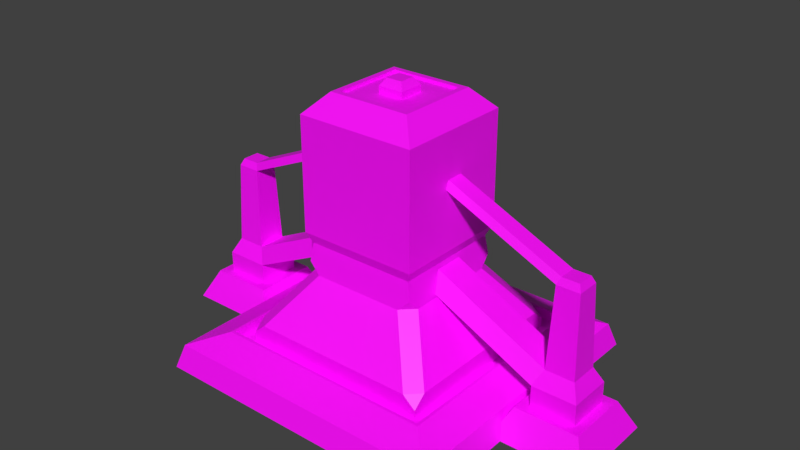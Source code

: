 # Source: Architech_Workshop.blend  (saved by Blender 2.80.75; exported with 4.5.12 LTS)
import bpy
from mathutils import Matrix  # noqa: F401  (used for matrix-valued properties, if any)

bpy.ops.wm.read_factory_settings(use_empty=True)
scene = bpy.context.scene
scene.name = 'Scene'

# ---- collections
col_collection_1 = bpy.data.collections.new('Collection 1'); scene.collection.children.link(col_collection_1)

# ---- images (referenced by path relative to the original .blend; pixels are not part of the script)
import os
ASSET_DIR = os.environ.get("B2B_ASSET_DIR", "")  # directory of the original .blend (textures are referenced by path, not embedded)
HERE = os.path.dirname(os.path.abspath(__file__))  # packed textures are extracted next to this script under _unpacked/

def load_image(name, relpath, width, height, colorspace="sRGB"):
    """Load a texture the original file referenced (path relative to the .blend, or extracted next to this script)."""
    p = next((c for c in (os.path.join(HERE, relpath), os.path.join(ASSET_DIR, relpath)) if relpath and os.path.exists(c)), "")
    if p:
        img = bpy.data.images.load(p, check_existing=True)
        img.name = name
    else:  # same state as the original file: an image datablock whose file is absent (Cycles renders it pink)
        img = bpy.data.images.new(name, width, height)
        img.source = "FILE"
        img.filepath = "//" + (relpath or name)
    img.colorspace_settings.name = colorspace
    return img
img_player_tech_building_pallet_psd = load_image('Player Tech Building Pallet.psd', 'Player Tech Building Pallet.psd', 1024, 1024, 'sRGB')

# ---- materials (node trees are filled in below, after node groups)
mat_material = bpy.data.materials.new('Material')
mat_material.use_transparent_shadow = False

# ---- material node trees
mat_material.use_nodes = True; mat_material.node_tree.nodes.clear()
_N = mat_material.node_tree.nodes; _L = mat_material.node_tree.links
n0 = _N.new('ShaderNodeOutputMaterial'); n0.name = 'Material Output'; n0.location = (300, 300)
n1 = _N.new('ShaderNodeBsdfPrincipled'); n1.name = 'Principled BSDF'; n1.location = (10, 300)
n1.distribution = 'GGX'
n1.subsurface_method = 'BURLEY'
n1.inputs[3].default_value = 1.45
n1.inputs[27].default_value = (0.0, 0.0, 0.0, 1.0)
n1.inputs[28].default_value = 1.0
n2 = _N.new('ShaderNodeTexImage'); n2.name = 'Image Texture'; n2.location = (-280, 280)
n2.image = img_player_tech_building_pallet_psd
n2.interpolation = 'Closest'
_L.new(n1.outputs[0], n0.inputs[0])
_L.new(n2.outputs[0], n1.inputs[0])
n0.is_active_output = True

# ---- world
world_world = bpy.data.worlds.new('World'); scene.world = world_world
world_world.color = (0.05088, 0.05088, 0.05088)
world_world.use_sun_shadow = False
world_world.sun_shadow_jitter_overblur = 0.0
world_world.cycles.sampling_method = 'MANUAL'

# ---- meshes
me_plane = bpy.data.meshes.new('Plane')
me_plane.from_pydata([(-1.374, 6.006e-08, 1.374), (1.374, 6.006e-08, 1.374), (-1.374, -6.006e-08, -1.374), (1.374, -6.006e-08, -1.374), (-1.309, 0.2191, -1.309), (-1.309, 0.2191, 1.309), (1.309, 0.2191, 1.309), (1.309, 0.2191, -1.309), (-0.9994, 0.3285, -0.9994), (-0.9994, 0.3285, 0.9994), (0.9994, 0.3285, 0.9994), (0.9994, 0.3285, -0.9994), (-1.027, 0.3285, -1.027), (-1.027, 0.3285, 1.027), (1.027, 0.3285, 1.027), (1.027, 0.3285, -1.027), (-0.8813, 0.2353, -0.8813), (-0.8813, 0.2353, 0.8813), (0.8813, 0.2353, 0.8813), (0.8813, 0.2353, -0.8813), (-0.9994, 0.2353, -0.9994), (-0.9994, 0.2353, 0.9994), (0.9994, 0.2353, 0.9994), (0.9994, 0.2353, -0.9994), (-0.5075, 1.159, -0.5075), (-0.5075, 1.159, 0.5075), (0.5075, 1.159, 0.5075), (0.5075, 1.159, -0.5075), (-0.553, 1.259, -0.553), (-0.553, 1.259, 0.553), (0.553, 1.259, 0.553), (0.553, 1.259, -0.553), (-0.553, 2.296, -0.553), (-0.553, 2.296, 0.553), (0.553, 2.296, 0.553), (0.553, 2.296, -0.553), (-0.3289, 2.476, -0.3289), (-0.3289, 2.476, 0.3289), (0.3289, 2.476, 0.3289), (0.3289, 2.476, -0.3289), (-0.381, 2.476, -0.381), (-0.381, 2.476, 0.381), (0.381, 2.476, 0.381), (0.381, 2.476, -0.381), (-0.1168, 2.45, -0.1168), (-0.1168, 2.45, 0.1168), (0.1168, 2.45, 0.1168), (0.1168, 2.45, -0.1168), (-0.3289, 2.45, -0.3289), (-0.3289, 2.45, 0.3289), (0.3289, 2.45, 0.3289), (0.3289, 2.45, -0.3289), (-0.1168, 2.512, -0.1168), (-0.1168, 2.512, 0.1168), (0.1168, 2.512, 0.1168), (0.1168, 2.512, -0.1168), (-0.07269, 2.576, -0.07269), (-0.07269, 2.576, 0.07269), (0.07269, 2.576, 0.07269), (0.07269, 2.576, -0.07269), (-0.8813, 0.4197, -0.7652), (-0.7652, 0.4197, -0.8813), (-0.8813, 0.3196, -0.8813), (-0.7652, 0.4197, 0.8813), (-0.8813, 0.4197, 0.7652), (-0.8813, 0.3196, 0.8813), (0.8813, 0.4197, 0.7652), (0.7652, 0.4197, 0.8813), (0.8813, 0.3196, 0.8813), (0.7652, 0.4197, -0.8813), (0.8813, 0.4197, -0.7652), (0.8813, 0.3196, -0.8813), (-0.4258, 0.8881, -0.5419), (-0.5419, 0.8881, -0.4258), (-0.5293, 0.9867, -0.5293), (-0.5419, 0.8881, 0.4258), (-0.4258, 0.8881, 0.5419), (-0.5293, 0.9867, 0.5293), (0.4258, 0.8881, 0.5419), (0.5419, 0.8881, 0.4258), (0.5293, 0.9867, 0.5293), (0.5419, 0.8881, -0.4258), (0.4258, 0.8881, -0.5419), (0.5293, 0.9867, -0.5293)], [], [(6, 7, 15, 14), (0, 1, 6, 5), (1, 3, 7, 6), (2, 0, 5, 4), (3, 2, 4, 7), (11, 8, 20, 23), (4, 5, 13, 12), (7, 4, 12, 15), (5, 6, 14, 13), (9, 8, 12, 13), (10, 9, 13, 14), (11, 10, 14, 15), (8, 11, 15, 12), (16, 17, 65, 64, 60, 62), (9, 10, 22, 21), (10, 11, 23, 22), (8, 9, 21, 20), (17, 16, 20, 21), (18, 17, 21, 22), (19, 18, 22, 23), (16, 19, 23, 20), (66, 70, 81, 79), (63, 67, 78, 76), (74, 73, 75, 77, 25, 24), (69, 61, 72, 82), (18, 19, 71, 70, 66, 68), (19, 16, 62, 61, 69, 71), (17, 18, 68, 67, 63, 65), (27, 24, 28, 31), (83, 82, 72, 74, 24, 27), (77, 76, 78, 80, 26, 25), (80, 79, 81, 83, 27, 26), (30, 31, 35, 34), (25, 26, 30, 29), (26, 27, 31, 30), (24, 25, 29, 28), (34, 35, 43, 42), (28, 29, 33, 32), (31, 28, 32, 35), (29, 30, 34, 33), (38, 39, 51, 50), (32, 33, 41, 40), (35, 32, 40, 43), (33, 34, 42, 41), (37, 36, 40, 41), (38, 37, 41, 42), (39, 38, 42, 43), (36, 39, 43, 40), (47, 44, 52, 55), (36, 37, 49, 48), (39, 36, 48, 51), (37, 38, 50, 49), (45, 44, 48, 49), (46, 45, 49, 50), (47, 46, 50, 51), (44, 47, 51, 48), (54, 55, 59, 58), (45, 46, 54, 53), (46, 47, 55, 54), (44, 45, 53, 52), (57, 58, 59, 56), (52, 53, 57, 56), (55, 52, 56, 59), (53, 54, 58, 57), (60, 61, 62), (63, 64, 65), (66, 67, 68), (69, 70, 71), (72, 73, 74), (75, 76, 77), (78, 79, 80), (81, 82, 83), (66, 79, 78, 67), (75, 64, 63, 76), (69, 82, 81, 70), (72, 61, 60, 73), (60, 64, 75, 73)])
_uv = me_plane.uv_layers.new(name='UVMap')
_uv.uv.foreach_set('vector', [0.1655, 0.8532, 0.1655, 0.9382, 0.1655, 0.9382, 0.1655, 0.8532, 0.08054, 0.8532, 0.1655, 0.8532, 0.1655, 0.8532, 0.08054, 0.8532, 0.1655, 0.8532, 0.1655, 0.9382, 0.1655, 0.9382, 0.1655, 0.8532, 0.08054, 0.9382, 0.08054, 0.8532, 0.08054, 0.8532, 0.08054, 0.9382, 0.1655, 0.9382, 0.08054, 0.9382, 0.08054, 0.9382, 0.1655, 0.9382, 0.1663, 0.9036, 0.08363, 0.9036, 0.08363, 0.9036, 0.1663, 0.9036, 0.08054, 0.9382, 0.08054, 0.8532, 0.08054, 0.8532, 0.08054, 0.9382, 0.1655, 0.9382, 0.08054, 0.9382, 0.08054, 0.9382, 0.1655, 0.9382, 0.08054, 0.8532, 0.1655, 0.8532, 0.1655, 0.8532, 0.08054, 0.8532, 0.7845, 0.8445, 0.7845, 0.9272, 0.7833, 0.9283, 0.7833, 0.8434, 0.8672, 0.8445, 0.7845, 0.8445, 0.7833, 0.8434, 0.8683, 0.8434, 0.8672, 0.9272, 0.8672, 0.8445, 0.8683, 0.8434, 0.8683, 0.9283, 0.7845, 0.9272, 0.8672, 0.9272, 0.8683, 0.9283, 0.7833, 0.9283, 0.1486, 0.9558, 0.1486, 0.8829, 0.1486, 0.8829, 0.1486, 0.8877, 0.1486, 0.951, 0.1486, 0.9558, 0.08363, 0.8209, 0.1663, 0.8209, 0.1663, 0.8209, 0.08363, 0.8209, 0.1663, 0.8209, 0.1663, 0.9036, 0.1663, 0.9036, 0.1663, 0.8209, 0.08363, 0.9036, 0.08363, 0.8209, 0.08363, 0.8209, 0.08363, 0.9036, 0.5836, 0.1427, 0.5836, 0.2156, 0.5787, 0.2205, 0.5787, 0.1378, 0.6565, 0.1427, 0.5836, 0.1427, 0.5787, 0.1378, 0.6614, 0.1378, 0.6565, 0.2156, 0.6565, 0.1427, 0.6614, 0.1378, 0.6614, 0.2205, 0.5836, 0.2156, 0.6565, 0.2156, 0.6614, 0.2205, 0.5787, 0.2205, 0.2215, 0.8877, 0.2215, 0.951, 0.2215, 0.948, 0.2215, 0.8907, 0.1534, 0.8829, 0.2167, 0.8829, 0.2137, 0.8829, 0.1564, 0.8829, 0.1486, 0.9558, 0.1486, 0.948, 0.1486, 0.8907, 0.1486, 0.8829, 0.1486, 0.8829, 0.1486, 0.9558, 0.2167, 0.9558, 0.1534, 0.9558, 0.1564, 0.9558, 0.2137, 0.9558, 0.2215, 0.8829, 0.2215, 0.9558, 0.2215, 0.9558, 0.2215, 0.951, 0.2215, 0.8877, 0.2215, 0.8829, 0.2215, 0.9558, 0.1486, 0.9558, 0.1486, 0.9558, 0.1534, 0.9558, 0.2167, 0.9558, 0.2215, 0.9558, 0.1486, 0.8829, 0.2215, 0.8829, 0.2215, 0.8829, 0.2167, 0.8829, 0.1534, 0.8829, 0.1486, 0.8829, 0.19, 0.8436, 0.1171, 0.8436, 0.1171, 0.8436, 0.19, 0.8436, 0.2215, 0.9558, 0.2137, 0.9558, 0.1564, 0.9558, 0.1486, 0.9558, 0.1486, 0.9558, 0.2215, 0.9558, 0.1486, 0.8829, 0.1564, 0.8829, 0.2137, 0.8829, 0.2215, 0.8829, 0.2215, 0.8829, 0.1486, 0.8829, 0.2215, 0.8829, 0.2215, 0.8907, 0.2215, 0.948, 0.2215, 0.9558, 0.2215, 0.9558, 0.2215, 0.8829, 0.3672, 0.8907, 0.3672, 0.9636, 0.3672, 0.9636, 0.3672, 0.8907, 0.1171, 0.7706, 0.19, 0.7706, 0.19, 0.7706, 0.1171, 0.7706, 0.19, 0.7706, 0.19, 0.8436, 0.19, 0.8436, 0.19, 0.7706, 0.1171, 0.8436, 0.1171, 0.7706, 0.1171, 0.7706, 0.1171, 0.8436, 0.189, 0.8671, 0.189, 0.94, 0.189, 0.94, 0.189, 0.8671, 0.2942, 0.9636, 0.2942, 0.8907, 0.2942, 0.8907, 0.2942, 0.9636, 0.3672, 0.9636, 0.2942, 0.9636, 0.2942, 0.9636, 0.3672, 0.9636, 0.2942, 0.8907, 0.3672, 0.8907, 0.3672, 0.8907, 0.2942, 0.8907, 0.3622, 0.8957, 0.3622, 0.9587, 0.3622, 0.9587, 0.3622, 0.8957, 0.1161, 0.94, 0.1161, 0.8671, 0.1161, 0.8671, 0.1161, 0.94, 0.189, 0.94, 0.1161, 0.94, 0.1161, 0.94, 0.189, 0.94, 0.1161, 0.8671, 0.189, 0.8671, 0.189, 0.8671, 0.1161, 0.8671, 0.6034, 0.1516, 0.6034, 0.2145, 0.5984, 0.2195, 0.5984, 0.1466, 0.6663, 0.1516, 0.6034, 0.1516, 0.5984, 0.1466, 0.6713, 0.1466, 0.6663, 0.2145, 0.6663, 0.1516, 0.6713, 0.1466, 0.6713, 0.2195, 0.6034, 0.2145, 0.6663, 0.2145, 0.6713, 0.2195, 0.5984, 0.2195, 0.3419, 0.9384, 0.3195, 0.9384, 0.3195, 0.9384, 0.3419, 0.9384, 0.2992, 0.9587, 0.2992, 0.8957, 0.2992, 0.8957, 0.2992, 0.9587, 0.3622, 0.9587, 0.2992, 0.9587, 0.2992, 0.9587, 0.3622, 0.9587, 0.2992, 0.8957, 0.3622, 0.8957, 0.3622, 0.8957, 0.2992, 0.8957, 0.8205, 0.8156, 0.8205, 0.838, 0.8002, 0.8583, 0.8002, 0.7953, 0.8429, 0.8156, 0.8205, 0.8156, 0.8002, 0.7953, 0.8632, 0.7953, 0.8429, 0.838, 0.8429, 0.8156, 0.8632, 0.7953, 0.8632, 0.8583, 0.8205, 0.838, 0.8429, 0.838, 0.8632, 0.8583, 0.8002, 0.8583, 0.3419, 0.916, 0.3419, 0.9384, 0.3419, 0.9384, 0.3419, 0.916, 0.3195, 0.916, 0.3419, 0.916, 0.3419, 0.916, 0.3195, 0.916, 0.3419, 0.916, 0.3419, 0.9384, 0.3419, 0.9384, 0.3419, 0.916, 0.3195, 0.9384, 0.3195, 0.916, 0.3195, 0.916, 0.3195, 0.9384, 0.6355, 0.06754, 0.6578, 0.06754, 0.6578, 0.08989, 0.6355, 0.08989, 0.3195, 0.9384, 0.3195, 0.916, 0.3195, 0.916, 0.3195, 0.9384, 0.3419, 0.9384, 0.3195, 0.9384, 0.3195, 0.9384, 0.3419, 0.9384, 0.3195, 0.916, 0.3419, 0.916, 0.3419, 0.916, 0.3195, 0.916, 0.8467, 0.8737, 0.8467, 0.8747, 0.8467, 0.8744, 0.8869, 0.8736, 0.886, 0.8736, 0.8863, 0.8736, 0.8903, 0.7542, 0.8903, 0.7533, 0.8903, 0.7536, 0.8559, 0.8744, 0.8568, 0.8744, 0.8565, 0.8744, 0.8477, 0.8744, 0.8466, 0.8744, 0.8467, 0.8744, 0.8467, 0.8656, 0.8467, 0.8645, 0.8467, 0.8645, 0.8915, 0.8717, 0.8926, 0.8717, 0.8926, 0.8717, 0.8565, 0.8733, 0.8565, 0.8745, 0.8565, 0.8744, 0.8926, 0.8724, 0.8926, 0.8728, 0.8915, 0.8717, 0.8919, 0.8717, 0.8467, 0.8656, 0.8467, 0.8652, 0.8473, 0.8645, 0.8477, 0.8645, 0.8559, 0.8744, 0.8555, 0.8744, 0.8565, 0.8733, 0.8565, 0.8737, 0.8477, 0.8744, 0.8473, 0.8744, 0.8467, 0.8737, 0.8467, 0.8733, 0.1486, 0.951, 0.1486, 0.8877, 0.1486, 0.8907, 0.1486, 0.948])
me_plane.materials.append(mat_material)
me_plane.use_remesh_preserve_volume = False
me_plane.use_remesh_preserve_attributes = False
me_plane.use_mirror_vertex_groups = False
me_plane.update()
me_cube = bpy.data.meshes.new('Cube')
me_cube.from_pydata([(1.269, 1.847e-08, 0.4226), (1.487, 0.268, 0.2039), (1.269, -1.847e-08, -0.4226), (1.487, 0.268, -0.2039), (2.114, 1.847e-08, 0.4226), (1.895, 0.268, 0.2039), (2.114, -1.847e-08, -0.4226), (1.895, 0.268, -0.2039), (1.399, 0.268, 0.2923), (1.399, 0.268, -0.2923), (1.983, 0.268, -0.2923), (1.983, 0.268, 0.2923), (1.487, 0.4608, 0.2039), (1.487, 0.4608, -0.2039), (1.895, 0.4608, -0.2039), (1.895, 0.4608, 0.2039), (1.557, 0.6044, 0.1343), (1.557, 0.6044, -0.1343), (1.825, 0.6044, -0.1343), (1.825, 0.6044, 0.1343), (0.3662, 1.004, 0.2039), (0.3662, 1.004, -0.2039), (0.4358, 1.148, 0.1343), (0.4358, 1.148, -0.1343), (1.584, 1.356, 0.1071), (1.584, 1.356, -0.1071), (1.798, 1.356, -0.1071), (1.798, 1.356, 0.1071), (1.612, 1.419, 0.07894), (1.612, 1.419, -0.07894), (1.77, 1.419, -0.07894), (1.77, 1.419, 0.07894), (0.4259, 1.869, 0.1071), (0.4259, 1.869, -0.1071), (0.454, 1.933, 0.07894), (0.454, 1.933, -0.07894)], [], [(0, 8, 9, 2), (2, 9, 10, 6), (6, 10, 11, 4), (4, 11, 8, 0), (1, 5, 15, 12), (1, 3, 9, 8), (3, 7, 10, 9), (7, 5, 11, 10), (5, 1, 8, 11), (14, 13, 17, 18), (7, 3, 13, 14), (5, 7, 14, 15), (3, 1, 12, 13), (19, 18, 26, 27), (15, 14, 18, 19), (17, 13, 21, 23), (12, 15, 19, 16), (16, 17, 23, 22), (12, 16, 22, 20), (13, 12, 20, 21), (27, 26, 30, 31), (17, 16, 24, 25), (16, 19, 27, 24), (18, 17, 25, 26), (30, 29, 28, 31), (28, 29, 35, 34), (24, 27, 31, 28), (26, 25, 29, 30), (29, 25, 33, 35), (25, 24, 32, 33), (24, 28, 34, 32)])
_uv = me_cube.uv_layers.new(name='UVMap')
_uv.uv.foreach_set('vector', [0.1144, 0.8292, 0.1269, 0.8292, 0.1269, 0.8418, 0.1144, 0.8418, 0.1144, 0.8418, 0.1269, 0.8418, 0.1269, 0.8544, 0.1144, 0.8544, 0.1144, 0.8544, 0.1269, 0.8544, 0.1269, 0.8669, 0.1144, 0.8669, 0.1144, 0.8669, 0.1269, 0.8669, 0.1269, 0.8795, 0.1144, 0.8795, 0.1376, 0.865, 0.1288, 0.865, 0.1288, 0.865, 0.1376, 0.865, 0.868, 0.8788, 0.868, 0.87, 0.8699, 0.8681, 0.8699, 0.8807, 0.868, 0.87, 0.8592, 0.87, 0.8573, 0.8681, 0.8699, 0.8681, 0.8592, 0.87, 0.8592, 0.8788, 0.8573, 0.8807, 0.8573, 0.8681, 0.8592, 0.8788, 0.868, 0.8788, 0.8699, 0.8807, 0.8573, 0.8807, 0.8838, 0.8503, 0.8926, 0.8503, 0.8926, 0.8503, 0.8838, 0.8503, 0.1288, 0.8563, 0.1376, 0.8563, 0.1376, 0.8563, 0.1288, 0.8563, 0.1288, 0.865, 0.1288, 0.8563, 0.1288, 0.8563, 0.1288, 0.865, 0.1376, 0.8563, 0.1376, 0.865, 0.1376, 0.865, 0.1376, 0.8563, 0.4182, 0.7981, 0.4182, 0.7893, 0.4182, 0.7893, 0.4182, 0.7981, 0.8838, 0.8591, 0.8838, 0.8503, 0.8838, 0.8503, 0.8838, 0.8591, 0.8926, 0.8503, 0.8926, 0.8503, 0.8926, 0.8503, 0.8926, 0.8503, 0.8926, 0.8591, 0.8838, 0.8591, 0.8838, 0.8591, 0.8926, 0.8591, 0.1376, 0.865, 0.1376, 0.8563, 0.1376, 0.8563, 0.1376, 0.865, 0.8926, 0.8591, 0.8926, 0.8591, 0.8926, 0.8591, 0.8926, 0.8591, 0.1376, 0.8563, 0.1376, 0.865, 0.1376, 0.865, 0.1376, 0.8563, 0.8897, 0.8355, 0.8897, 0.8267, 0.8897, 0.8267, 0.8897, 0.8355, 0.427, 0.7893, 0.427, 0.7981, 0.427, 0.7981, 0.427, 0.7893, 0.427, 0.7981, 0.4182, 0.7981, 0.4182, 0.7981, 0.427, 0.7981, 0.4182, 0.7893, 0.427, 0.7893, 0.427, 0.7893, 0.4182, 0.7893, 0.1288, 0.8563, 0.1376, 0.8563, 0.1376, 0.865, 0.1288, 0.865, 0.1376, 0.865, 0.1376, 0.8563, 0.1376, 0.8563, 0.1376, 0.865, 0.8985, 0.8355, 0.8897, 0.8355, 0.8897, 0.8355, 0.8985, 0.8355, 0.8897, 0.8267, 0.8985, 0.8267, 0.8985, 0.8267, 0.8897, 0.8267, 0.8985, 0.8267, 0.8985, 0.8267, 0.8985, 0.8267, 0.8985, 0.8267, 0.1376, 0.8563, 0.1376, 0.865, 0.1376, 0.865, 0.1376, 0.8563, 0.8985, 0.8355, 0.8985, 0.8355, 0.8985, 0.8355, 0.8985, 0.8355])
me_cube.materials.append(mat_material)
me_cube.use_remesh_preserve_volume = False
me_cube.use_remesh_preserve_attributes = False
me_cube.use_mirror_vertex_groups = False
me_cube.update()

# ---- objects
ob_empty = bpy.data.objects.new('Empty', None)
ob_plane = bpy.data.objects.new('Plane', me_plane)
ob_cube = bpy.data.objects.new('Cube', me_cube)

# ---- transforms, parenting, visibility, modifiers, constraints
ob_empty.location = (-0.4499, -0.7498, -0.01491)
ob_empty.scale = (10.64, 10.64, 10.64)
ob_empty.empty_display_type = 'IMAGE'
ob_empty.empty_display_size = 5.0
ob_empty.use_empty_image_alpha = True
ob_empty.color = (1.0, 1.0, 1.0, 0.3756)
ob_empty.hide_select = True
ob_empty.lineart.crease_threshold = 0.0
ob_plane.location = (0.0, 0.0, 0.0)
ob_plane.rotation_euler = (1.571, -0.0, 0.0)
ob_plane.lineart.crease_threshold = 0.0
ob_cube.location = (0.0, 0.0, 0.0)
ob_cube.rotation_euler = (1.571, -0.0, 0.0)
ob_cube.lineart.crease_threshold = 0.0
_m = ob_cube.modifiers.new('Mirror', 'MIRROR')

# ---- collection membership
scene.collection.objects.link(ob_empty)
scene.collection.objects.link(ob_plane)
scene.collection.objects.link(ob_cube)

# ---- scene / render settings (as saved in the file)
scene.frame_start = 1; scene.frame_end = 250; scene.frame_set(1)
scene.render.engine = 'BLENDER_EEVEE_NEXT'
scene.render.resolution_percentage = 50
scene.render.dither_intensity = 0.0
scene.cycles.use_denoising = False
scene.cycles.samples = 128
scene.cycles.sampling_pattern = 'TABULATED_SOBOL'
scene.cycles.use_adaptive_sampling = False
scene.cycles.use_light_tree = False
scene.cycles.blur_glossy = 0.0
scene.cycles.sample_clamp_indirect = 0.0
scene.view_settings.view_transform = 'Standard'
bpy.context.view_layer.update()

# ---- added for rendering (the .blend has no active camera and no usable light): camera, sun
cam_auto = bpy.data.cameras.new('AutoCamera')
cam_auto.lens = 50.0
cam_auto.sensor_width = 36.0
cam_auto.clip_end = 1000.0
ob_auto_camera = bpy.data.objects.new('AutoCamera', cam_auto)
scene.collection.objects.link(ob_auto_camera)
ob_auto_camera.location = (5.23861, -6.28633, 5.47884)
ob_auto_camera.rotation_euler = (1.09748, -7.21219e-08, 0.694738)
scene.camera = ob_auto_camera
light_auto_sun = bpy.data.lights.new('AutoSun', 'SUN')
light_auto_sun.energy = 3.0
light_auto_sun.angle = 0.0523599
ob_auto_sun = bpy.data.objects.new('AutoSun', light_auto_sun)
scene.collection.objects.link(ob_auto_sun)
ob_auto_sun.rotation_euler = (0.872665, 0.174533, 0.523599)
bpy.context.view_layer.update()
